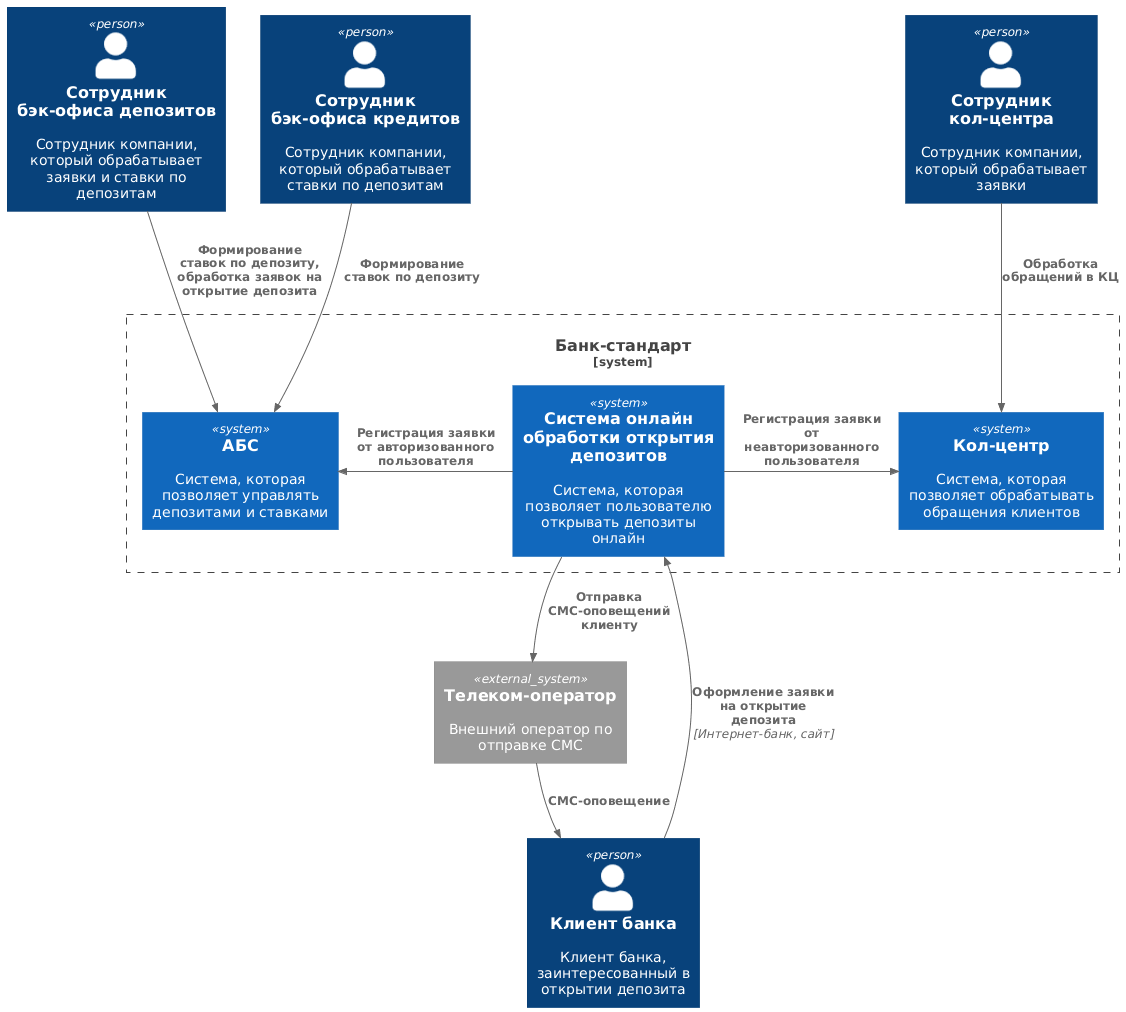

The diagram above was rendered by PlantUML. Its source (embedded in the PNG):
@startuml
!include  https://raw.githubusercontent.com/plantuml-stdlib/C4-PlantUML/master/C4_Context.puml

Person(client, "Клиент банка", "Клиент банка, заинтересованный в открытии депозита")
Person(manager_cc, "Сотрудник кол-центра", "Сотрудник компании, который обрабатывает заявки")
Person(manager_bo_d, "Сотрудник бэк-офиса депозитов", "Сотрудник компании, который обрабатывает заявки и ставки по депозитам")
Person(manager_bo_c, "Сотрудник бэк-офиса кредитов", "Сотрудник компании, который обрабатывает ставки по депозитам")

System_Boundary(bank, "Банк-стандарт"){
    System(depositSystem, "Система онлайн обработки открытия депозитов", "Система, которая позволяет пользователю открывать депозиты онлайн")
    System(abs, "АБС", "Система, которая позволяет управлять депозитами и ставками")
    System(cc, "Кол-центр", "Система, которая позволяет обрабатывать обращения клиентов")
}
System_Ext(telecom, "Телеком-оператор", "Внешний оператор по отправке СМС")

Rel_D(depositSystem, telecom, "Отправка СМС-оповещений клиенту")
Rel(telecom, client, "СМС-оповещение")
Rel(client, depositSystem, "Оформление заявки на открытие депозита", "Интернет-банк, сайт")
Rel_R(depositSystem, cc, "Регистрация заявки от неавторизованного пользователя")
Rel_L(depositSystem, abs, "Регистрация заявки от авторизованного пользователя")
Rel(manager_cc, cc, "Обработка обращений в КЦ")
Rel(manager_bo_d, abs, "Формирование ставок по депозиту, обработка заявок на открытие депозита")
Rel(manager_bo_c, abs, "Формирование ставок по депозиту")
@enduml